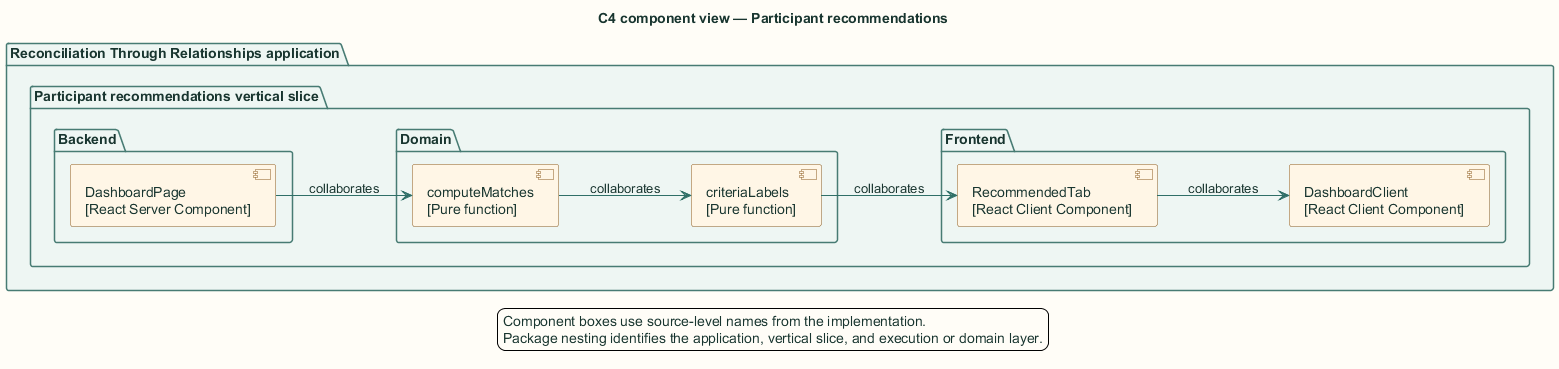

The diagram above was rendered by PlantUML. Its source (embedded in the PNG):
@startuml
title C4 component view — Participant recommendations

skinparam backgroundColor #FFFDF7
skinparam shadowing false
skinparam defaultFontName Arial
skinparam defaultFontColor #18352F
skinparam ArrowColor #2F6F67
skinparam packageBorderColor #477B73
skinparam packageBackgroundColor #EEF6F3
skinparam rectangleBorderColor #477B73
skinparam rectangleBackgroundColor #FFFFFF
skinparam componentBorderColor #8A5A1F
skinparam componentBackgroundColor #FFF6E6
skinparam databaseBorderColor #4E668E
skinparam databaseBackgroundColor #EEF3FB
skinparam actorBorderColor #18352F
skinparam actorBackgroundColor #FFFFFF
skinparam classBorderColor #477B73
skinparam classBackgroundColor #FFFFFF
skinparam sequenceBoxBorderColor #477B73
skinparam sequenceBoxBackgroundColor #F4F8F6
skinparam ParticipantBorderColor #477B73
skinparam ParticipantBackgroundColor #FFFFFF
skinparam BoxPadding 10
hide stereotype

left to right direction
package "Reconciliation Through Relationships application" {
  package "Participant recommendations vertical slice" {
    package "Frontend" {
      component "RecommendedTab\n[React Client Component]" as cmp3
      component "DashboardClient\n[React Client Component]" as cmp4
    }
    package "Backend" {
      component "DashboardPage\n[React Server Component]" as cmp0
    }
    package "Domain" {
      component "computeMatches\n[Pure function]" as cmp1
      component "criteriaLabels\n[Pure function]" as cmp2
    }
  }
}
cmp0 --> cmp1 : collaborates
cmp1 --> cmp2 : collaborates
cmp2 --> cmp3 : collaborates
cmp3 --> cmp4 : collaborates
legend bottom
  Component boxes use source-level names from the implementation.
  Package nesting identifies the application, vertical slice, and execution or domain layer.
endlegend
@enduml